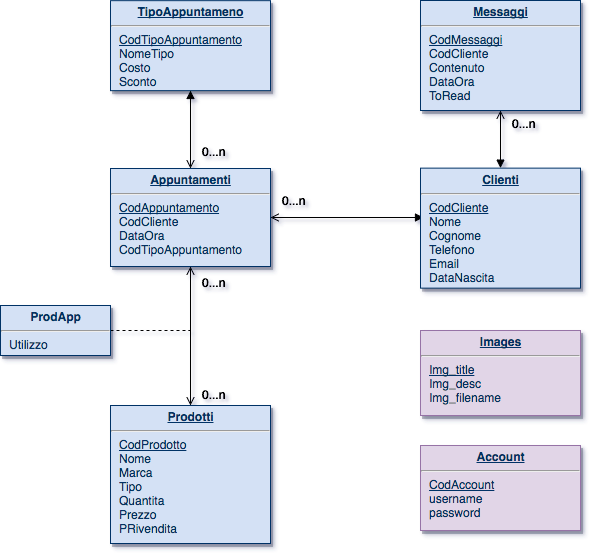

The diagram above was exported from draw.io. Its source (the exported page's mxGraphModel, read from the mxfile embedded in the PNG):
<mxGraphModel dx="1264" dy="971" grid="1" gridSize="10" guides="1" tooltips="1" connect="1" arrows="1" fold="1" page="0" pageScale="1" pageWidth="826" pageHeight="1169" background="#ffffff" math="0" shadow="0">
  <root>
    <mxCell id="0" style=";html=1;" />
    <mxCell id="1" style=";html=1;" parent="0" />
    <mxCell id="19" value="&lt;p style=&quot;margin: 0px ; margin-top: 4px ; text-align: center ; text-decoration: underline&quot;&gt;&lt;strong&gt;Prodotti&lt;/strong&gt;&lt;/p&gt;&lt;hr&gt;&lt;p style=&quot;margin: 0px ; margin-left: 8px&quot;&gt;&lt;u&gt;CodProdotto&lt;/u&gt;&lt;/p&gt;&lt;p style=&quot;margin: 0px ; margin-left: 8px&quot;&gt;Nome&lt;/p&gt;&lt;p style=&quot;margin: 0px ; margin-left: 8px&quot;&gt;Marca&lt;/p&gt;&lt;p style=&quot;margin: 0px ; margin-left: 8px&quot;&gt;Tipo&lt;/p&gt;&lt;p style=&quot;margin: 0px ; margin-left: 8px&quot;&gt;Quantita&lt;/p&gt;&lt;p style=&quot;margin: 0px ; margin-left: 8px&quot;&gt;Prezzo&lt;/p&gt;&lt;p style=&quot;margin: 0px ; margin-left: 8px&quot;&gt;PRivendita&lt;/p&gt;" style="verticalAlign=top;align=left;overflow=fill;fontSize=12;fontFamily=Helvetica;html=1;strokeColor=#003366;shadow=1;fillColor=#D4E1F5;fontColor=#003366" parent="1" vertex="1">
      <mxGeometry x="40" y="210" width="160" height="138" as="geometry" />
    </mxCell>
    <mxCell id="126" style="edgeStyle=orthogonalEdgeStyle;rounded=0;html=1;entryX=0.019;entryY=0.411;entryPerimeter=0;startArrow=open;startFill=0;endArrow=block;endFill=1;jettySize=auto;orthogonalLoop=1;" parent="1" source="25" target="115" edge="1">
      <mxGeometry relative="1" as="geometry" />
    </mxCell>
    <mxCell id="130" style="edgeStyle=orthogonalEdgeStyle;rounded=0;html=1;entryX=0.5;entryY=1;startArrow=open;startFill=0;endArrow=block;endFill=1;jettySize=auto;orthogonalLoop=1;" parent="1" source="25" target="34" edge="1">
      <mxGeometry relative="1" as="geometry" />
    </mxCell>
    <mxCell id="25" value="&lt;p style=&quot;margin: 0px ; margin-top: 4px ; text-align: center ; text-decoration: underline&quot;&gt;&lt;strong&gt;Appuntamenti&lt;/strong&gt;&lt;/p&gt;&lt;hr&gt;&lt;p style=&quot;margin: 0px ; margin-left: 8px&quot;&gt;&lt;u&gt;CodAppuntamento&lt;/u&gt;&lt;/p&gt;&lt;p style=&quot;margin: 0px ; margin-left: 8px&quot;&gt;CodCliente&lt;/p&gt;&lt;p style=&quot;margin: 0px ; margin-left: 8px&quot;&gt;DataOra&lt;/p&gt;&lt;p style=&quot;margin: 0px ; margin-left: 8px&quot;&gt;CodTipoAppuntamento&lt;/p&gt;" style="verticalAlign=top;align=left;overflow=fill;fontSize=12;fontFamily=Helvetica;html=1;strokeColor=#003366;shadow=1;fillColor=#D4E1F5;fontColor=#003366" parent="1" vertex="1">
      <mxGeometry x="40" y="-27" width="160" height="98" as="geometry" />
    </mxCell>
    <mxCell id="34" value="&lt;p style=&quot;margin: 0px ; margin-top: 4px ; text-align: center ; text-decoration: underline&quot;&gt;&lt;strong&gt;TipoAppuntameno&lt;/strong&gt;&lt;/p&gt;&lt;hr&gt;&lt;p style=&quot;margin: 0px ; margin-left: 8px&quot;&gt;&lt;u&gt;CodTipoAppuntamento&lt;/u&gt;&lt;/p&gt;&lt;p style=&quot;margin: 0px ; margin-left: 8px&quot;&gt;NomeTipo&lt;/p&gt;&lt;p style=&quot;margin: 0px ; margin-left: 8px&quot;&gt;Costo&lt;/p&gt;&lt;p style=&quot;margin: 0px ; margin-left: 8px&quot;&gt;Sconto&lt;/p&gt;" style="verticalAlign=top;align=left;overflow=fill;fontSize=12;fontFamily=Helvetica;html=1;strokeColor=#003366;shadow=1;fillColor=#D4E1F5;fontColor=#003366" parent="1" vertex="1">
      <mxGeometry x="40" y="-194.8399999999997" width="160" height="90" as="geometry" />
    </mxCell>
    <mxCell id="35" value="&lt;p style=&quot;margin: 0px ; margin-top: 4px ; text-align: center ; text-decoration: underline&quot;&gt;&lt;strong&gt;Messaggi&lt;/strong&gt;&lt;/p&gt;&lt;hr&gt;&lt;p style=&quot;margin: 0px ; margin-left: 8px&quot;&gt;&lt;u&gt;CodMessaggi&lt;/u&gt;&lt;/p&gt;&lt;p style=&quot;margin: 0px ; margin-left: 8px&quot;&gt;CodCliente&lt;/p&gt;&lt;p style=&quot;margin: 0px ; margin-left: 8px&quot;&gt;Contenuto&lt;/p&gt;&lt;p style=&quot;margin: 0px ; margin-left: 8px&quot;&gt;DataOra&lt;/p&gt;&lt;p style=&quot;margin: 0px ; margin-left: 8px&quot;&gt;ToRead&lt;/p&gt;" style="verticalAlign=top;align=left;overflow=fill;fontSize=12;fontFamily=Helvetica;html=1;strokeColor=#003366;shadow=1;fillColor=#D4E1F5;fontColor=#003366" parent="1" vertex="1">
      <mxGeometry x="350" y="-195" width="160" height="110" as="geometry" />
    </mxCell>
    <object label="" placeholders="1" id="103">
      <mxCell style="endArrow=open;startArrow=open;startFill=0;edgeStyle=orthogonalEdgeStyle;align=left;verticalAlign=bottom;html=1;exitX=0.5;exitY=1;endFill=0;" parent="1" source="25" edge="1">
        <mxGeometry x="-0.8181818181818175" y="4.999999999999702" relative="1" as="geometry">
          <mxPoint x="120" y="139.99999999999977" as="sourcePoint" />
          <mxPoint x="120" y="210" as="targetPoint" />
          <mxPoint as="offset" />
          <Array as="points" />
        </mxGeometry>
      </mxCell>
    </object>
    <mxCell id="132" style="edgeStyle=orthogonalEdgeStyle;rounded=0;html=1;entryX=0.5;entryY=1;startArrow=block;startFill=1;endArrow=open;endFill=0;jettySize=auto;orthogonalLoop=1;" parent="1" source="115" target="35" edge="1">
      <mxGeometry relative="1" as="geometry" />
    </mxCell>
    <mxCell id="115" value="&lt;p style=&quot;margin: 0px ; margin-top: 4px ; text-align: center ; text-decoration: underline&quot;&gt;&lt;strong&gt;Clienti&lt;/strong&gt;&lt;/p&gt;&lt;hr&gt;&lt;p style=&quot;margin: 0px ; margin-left: 8px&quot;&gt;&lt;u&gt;CodCliente&lt;/u&gt;&lt;/p&gt;&lt;p style=&quot;margin: 0px ; margin-left: 8px&quot;&gt;Nome&lt;/p&gt;&lt;p style=&quot;margin: 0px ; margin-left: 8px&quot;&gt;Cognome&lt;/p&gt;&lt;p style=&quot;margin: 0px ; margin-left: 8px&quot;&gt;Telefono&lt;/p&gt;&lt;p style=&quot;margin: 0px ; margin-left: 8px&quot;&gt;Email&lt;/p&gt;&lt;p style=&quot;margin: 0px ; margin-left: 8px&quot;&gt;DataNascita&lt;/p&gt;" style="verticalAlign=top;align=left;overflow=fill;fontSize=12;fontFamily=Helvetica;html=1;strokeColor=#003366;shadow=1;fillColor=#D4E1F5;fontColor=#003366" parent="1" vertex="1">
      <mxGeometry x="350.0000000000001" y="-27.35999999999956" width="160" height="120" as="geometry" />
    </mxCell>
    <mxCell id="118" value="0...n&lt;div&gt;&lt;br&gt;&lt;/div&gt;" style="text;html=1;resizable=0;autosize=1;align=left;verticalAlign=top;spacingTop=-4;points=[];" parent="1" vertex="1">
      <mxGeometry x="130" y="190" width="40" height="30" as="geometry" />
    </mxCell>
    <mxCell id="124" value="" style="edgeStyle=orthogonalEdgeStyle;rounded=0;html=1;startArrow=none;startFill=0;endArrow=none;endFill=0;jettySize=auto;orthogonalLoop=1;dashed=1;" parent="1" source="122" edge="1">
      <mxGeometry relative="1" as="geometry">
        <mxPoint x="120" y="135" as="targetPoint" />
      </mxGeometry>
    </mxCell>
    <mxCell id="122" value="&lt;p style=&quot;margin: 4px 0px 0px ; text-align: center&quot;&gt;&lt;b&gt;ProdApp&lt;/b&gt;&lt;/p&gt;&lt;hr&gt;&lt;p style=&quot;margin: 0px ; margin-left: 8px&quot;&gt;Utilizzo&lt;/p&gt;" style="verticalAlign=top;align=left;overflow=fill;fontSize=12;fontFamily=Helvetica;html=1;strokeColor=#003366;shadow=1;fillColor=#D4E1F5;fontColor=#003366" parent="1" vertex="1">
      <mxGeometry x="-70" y="110" width="110" height="50" as="geometry" />
    </mxCell>
    <mxCell id="129" value="&lt;font face=&quot;helvetica&quot;&gt;0...n&lt;/font&gt;" style="text;html=1;" parent="1" vertex="1">
      <mxGeometry x="210" y="-8" width="40" height="20" as="geometry" />
    </mxCell>
    <mxCell id="131" value="&lt;font face=&quot;helvetica&quot;&gt;0...n&lt;/font&gt;" style="text;html=1;" parent="1" vertex="1">
      <mxGeometry x="130" y="-57" width="40" height="20" as="geometry" />
    </mxCell>
    <mxCell id="133" value="&lt;font face=&quot;helvetica&quot;&gt;0...n&lt;/font&gt;" style="text;html=1;" parent="1" vertex="1">
      <mxGeometry x="440" y="-85" width="40" height="20" as="geometry" />
    </mxCell>
    <mxCell id="134" value="0...n&lt;div&gt;&lt;br&gt;&lt;/div&gt;" style="text;html=1;resizable=0;autosize=1;align=left;verticalAlign=top;spacingTop=-4;points=[];" parent="1" vertex="1">
      <mxGeometry x="130" y="78" width="40" height="30" as="geometry" />
    </mxCell>
    <mxCell id="135" value="&lt;p style=&quot;margin: 0px ; margin-top: 4px ; text-align: center ; text-decoration: underline&quot;&gt;&lt;strong&gt;Images&lt;/strong&gt;&lt;/p&gt;&lt;hr&gt;&lt;p style=&quot;margin: 0px ; margin-left: 8px&quot;&gt;&lt;u&gt;Img_title&lt;/u&gt;&lt;/p&gt;&lt;p style=&quot;margin: 0px ; margin-left: 8px&quot;&gt;&lt;span&gt;Img_desc&lt;/span&gt;&lt;br&gt;&lt;/p&gt;&lt;p style=&quot;margin: 0px ; margin-left: 8px&quot;&gt;Img_filename&lt;/p&gt;" style="verticalAlign=top;align=left;overflow=fill;fontSize=12;fontFamily=Helvetica;html=1;strokeColor=#9673a6;shadow=1;fillColor=#e1d5e7;fontColor=#003366" parent="1" vertex="1">
      <mxGeometry x="350" y="135" width="160" height="85" as="geometry" />
    </mxCell>
    <mxCell id="136" value="&lt;p style=&quot;margin: 0px ; margin-top: 4px ; text-align: center ; text-decoration: underline&quot;&gt;&lt;strong&gt;Account&lt;/strong&gt;&lt;/p&gt;&lt;hr&gt;&lt;p style=&quot;margin: 0px ; margin-left: 8px&quot;&gt;&lt;u&gt;CodAccount&lt;/u&gt;&lt;/p&gt;&lt;p style=&quot;margin: 0px ; margin-left: 8px&quot;&gt;&lt;span&gt;username&lt;/span&gt;&lt;br&gt;&lt;/p&gt;&lt;p style=&quot;margin: 0px ; margin-left: 8px&quot;&gt;password&lt;/p&gt;" style="verticalAlign=top;align=left;overflow=fill;fontSize=12;fontFamily=Helvetica;html=1;strokeColor=#9673a6;shadow=1;fillColor=#e1d5e7;fontColor=#003366" parent="1" vertex="1">
      <mxGeometry x="350" y="250" width="160" height="85" as="geometry" />
    </mxCell>
  </root>
</mxGraphModel>